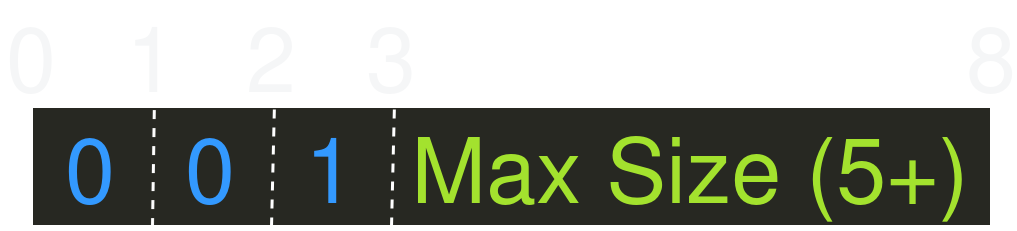

The diagram above was exported from draw.io. Its source (the exported page's mxGraphModel, read from the mxfile embedded in the PNG):
<mxGraphModel dx="1144" dy="660" grid="1" gridSize="10" guides="1" tooltips="1" connect="1" arrows="1" fold="1" page="1" pageScale="1" pageWidth="850" pageHeight="1100" math="0" shadow="0">
  <root>
    <mxCell id="0" />
    <mxCell id="1" parent="0" />
    <mxCell id="mTEQYX1RJd-T12N3_9dc-1" value="" style="rounded=0;whiteSpace=wrap;html=1;fillStyle=solid;fillColor=light-dark(#eeeeee, #272822);strokeColor=light-dark(#000000,#FFFFFF);" vertex="1" parent="1">
      <mxGeometry x="80" y="80" width="320" height="40" as="geometry" />
    </mxCell>
    <mxCell id="mTEQYX1RJd-T12N3_9dc-2" value="" style="endArrow=none;dashed=1;html=1;rounded=0;entryX=0.128;entryY=-0.018;entryDx=0;entryDy=0;entryPerimeter=0;exitX=0.126;exitY=1.005;exitDx=0;exitDy=0;exitPerimeter=0;" edge="1" parent="1" source="mTEQYX1RJd-T12N3_9dc-1" target="mTEQYX1RJd-T12N3_9dc-1">
      <mxGeometry width="50" height="50" relative="1" as="geometry">
        <mxPoint x="100" y="200" as="sourcePoint" />
        <mxPoint x="150" y="150" as="targetPoint" />
      </mxGeometry>
    </mxCell>
    <mxCell id="mTEQYX1RJd-T12N3_9dc-3" value="0" style="text;html=1;align=left;verticalAlign=middle;whiteSpace=wrap;rounded=0;fontColor=light-dark(#000000, #f5f6f7);fontSize=30;" vertex="1" parent="1">
      <mxGeometry x="70" y="50" width="16" height="26" as="geometry" />
    </mxCell>
    <mxCell id="mTEQYX1RJd-T12N3_9dc-4" value="1" style="text;html=1;align=left;verticalAlign=middle;whiteSpace=wrap;rounded=0;fontColor=light-dark(#000000, #f5f6f7);fontSize=30;" vertex="1" parent="1">
      <mxGeometry x="110" y="50" width="16" height="26" as="geometry" />
    </mxCell>
    <mxCell id="mTEQYX1RJd-T12N3_9dc-5" value="8" style="text;html=1;align=left;verticalAlign=middle;whiteSpace=wrap;rounded=0;fontColor=light-dark(#000000, #f5f6f7);fontSize=30;" vertex="1" parent="1">
      <mxGeometry x="390" y="50" width="16" height="26" as="geometry" />
    </mxCell>
    <mxCell id="mTEQYX1RJd-T12N3_9dc-6" value="0" style="text;html=1;align=center;verticalAlign=middle;whiteSpace=wrap;rounded=0;fontColor=light-dark(#000000, #3399ff);fontSize=30;" vertex="1" parent="1">
      <mxGeometry x="80" y="80" width="40" height="40" as="geometry" />
    </mxCell>
    <mxCell id="mTEQYX1RJd-T12N3_9dc-7" value="Max Size (5+)" style="text;html=1;align=center;verticalAlign=middle;whiteSpace=wrap;rounded=0;fontColor=light-dark(#000000, #a3e22e);fontSize=30;" vertex="1" parent="1">
      <mxGeometry x="200" y="80" width="200" height="40" as="geometry" />
    </mxCell>
    <mxCell id="mTEQYX1RJd-T12N3_9dc-8" value="" style="endArrow=none;dashed=1;html=1;rounded=0;entryX=0.128;entryY=-0.018;entryDx=0;entryDy=0;entryPerimeter=0;exitX=0.126;exitY=1.005;exitDx=0;exitDy=0;exitPerimeter=0;" edge="1" parent="1">
      <mxGeometry width="50" height="50" relative="1" as="geometry">
        <mxPoint x="160" y="120" as="sourcePoint" />
        <mxPoint x="161" y="79" as="targetPoint" />
      </mxGeometry>
    </mxCell>
    <mxCell id="mTEQYX1RJd-T12N3_9dc-9" value="" style="endArrow=none;dashed=1;html=1;rounded=0;entryX=0.128;entryY=-0.018;entryDx=0;entryDy=0;entryPerimeter=0;exitX=0.126;exitY=1.005;exitDx=0;exitDy=0;exitPerimeter=0;" edge="1" parent="1">
      <mxGeometry width="50" height="50" relative="1" as="geometry">
        <mxPoint x="200" y="120" as="sourcePoint" />
        <mxPoint x="201" y="79" as="targetPoint" />
      </mxGeometry>
    </mxCell>
    <mxCell id="mTEQYX1RJd-T12N3_9dc-10" value="0" style="text;html=1;align=center;verticalAlign=middle;whiteSpace=wrap;rounded=0;fontColor=light-dark(#000000, #3399ff);fontSize=30;" vertex="1" parent="1">
      <mxGeometry x="120" y="80" width="40" height="40" as="geometry" />
    </mxCell>
    <mxCell id="mTEQYX1RJd-T12N3_9dc-11" value="1" style="text;html=1;align=center;verticalAlign=middle;whiteSpace=wrap;rounded=0;fontColor=light-dark(#000000, #3399ff);fontSize=30;" vertex="1" parent="1">
      <mxGeometry x="160" y="80" width="40" height="40" as="geometry" />
    </mxCell>
    <mxCell id="mTEQYX1RJd-T12N3_9dc-12" value="2" style="text;html=1;align=left;verticalAlign=middle;whiteSpace=wrap;rounded=0;fontColor=light-dark(#000000, #f5f6f7);fontSize=30;" vertex="1" parent="1">
      <mxGeometry x="150" y="50" width="16" height="26" as="geometry" />
    </mxCell>
    <mxCell id="mTEQYX1RJd-T12N3_9dc-13" value="3" style="text;html=1;align=left;verticalAlign=middle;whiteSpace=wrap;rounded=0;fontColor=light-dark(#000000, #f5f6f7);fontSize=30;" vertex="1" parent="1">
      <mxGeometry x="190" y="50" width="16" height="26" as="geometry" />
    </mxCell>
  </root>
</mxGraphModel>